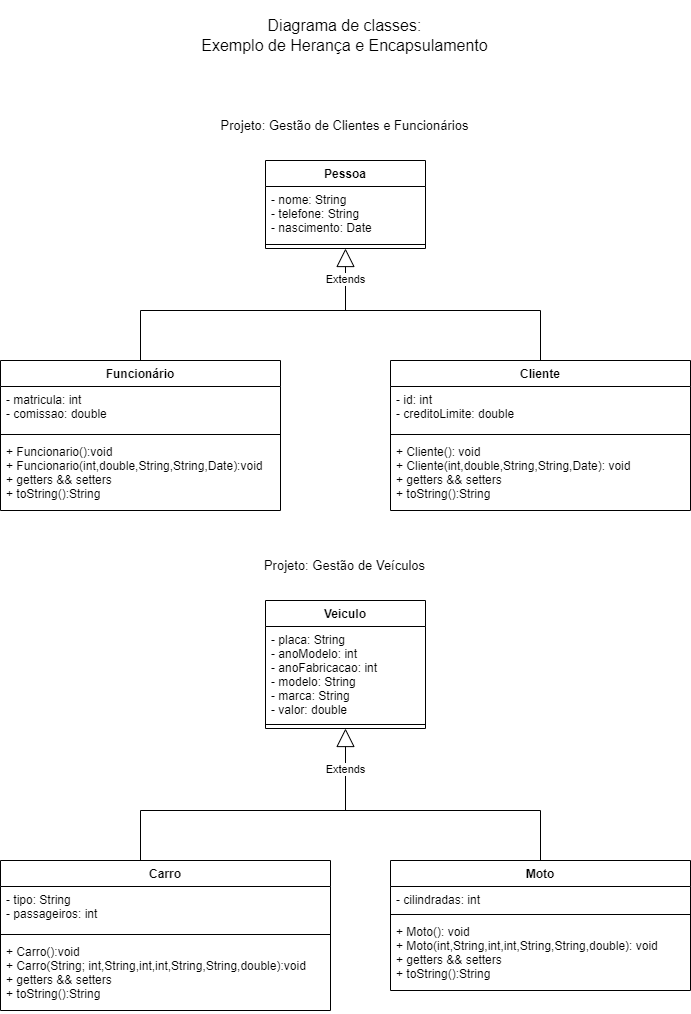

The diagram above was exported from draw.io. Its source (the exported page's mxGraphModel, read from the mxfile embedded in the PNG):
<mxGraphModel dx="981" dy="548" grid="1" gridSize="10" guides="1" tooltips="1" connect="1" arrows="1" fold="1" page="1" pageScale="1" pageWidth="827" pageHeight="1169" math="0" shadow="0">
  <root>
    <mxCell id="0" />
    <mxCell id="1" parent="0" />
    <mxCell id="BJ97NTDQxB4-RG10UvA1-1" value="Diagrama de classes:&lt;br style=&quot;font-size: 16px;&quot;&gt;Exemplo de Herança e Encapsulamento" style="text;html=1;strokeColor=none;fillColor=none;align=center;verticalAlign=middle;whiteSpace=wrap;rounded=0;fontSize=16;" vertex="1" parent="1">
      <mxGeometry x="263.5" y="20" width="301" height="70" as="geometry" />
    </mxCell>
    <mxCell id="BJ97NTDQxB4-RG10UvA1-21" style="edgeStyle=orthogonalEdgeStyle;rounded=0;orthogonalLoop=1;jettySize=auto;html=1;exitX=0.5;exitY=0;exitDx=0;exitDy=0;entryX=0.5;entryY=0;entryDx=0;entryDy=0;endArrow=none;endFill=0;" edge="1" parent="1" source="BJ97NTDQxB4-RG10UvA1-2" target="BJ97NTDQxB4-RG10UvA1-10">
      <mxGeometry relative="1" as="geometry">
        <Array as="points">
          <mxPoint x="609" y="330" />
          <mxPoint x="209" y="330" />
        </Array>
      </mxGeometry>
    </mxCell>
    <mxCell id="BJ97NTDQxB4-RG10UvA1-2" value="Cliente" style="swimlane;fontStyle=1;align=center;verticalAlign=top;childLayout=stackLayout;horizontal=1;startSize=26;horizontalStack=0;resizeParent=1;resizeParentMax=0;resizeLast=0;collapsible=1;marginBottom=0;" vertex="1" parent="1">
      <mxGeometry x="459" y="380" width="300" height="150" as="geometry" />
    </mxCell>
    <mxCell id="BJ97NTDQxB4-RG10UvA1-3" value="- id: int&#10;- creditoLimite: double" style="text;strokeColor=none;fillColor=none;align=left;verticalAlign=top;spacingLeft=4;spacingRight=4;overflow=hidden;rotatable=0;points=[[0,0.5],[1,0.5]];portConstraint=eastwest;" vertex="1" parent="BJ97NTDQxB4-RG10UvA1-2">
      <mxGeometry y="26" width="300" height="44" as="geometry" />
    </mxCell>
    <mxCell id="BJ97NTDQxB4-RG10UvA1-4" value="" style="line;strokeWidth=1;fillColor=none;align=left;verticalAlign=middle;spacingTop=-1;spacingLeft=3;spacingRight=3;rotatable=0;labelPosition=right;points=[];portConstraint=eastwest;" vertex="1" parent="BJ97NTDQxB4-RG10UvA1-2">
      <mxGeometry y="70" width="300" height="8" as="geometry" />
    </mxCell>
    <mxCell id="BJ97NTDQxB4-RG10UvA1-5" value="+ Cliente(): void&#10;+ Cliente(int,double,String,String,Date): void&#10;+ getters &amp;&amp; setters&#10;+ toString():String" style="text;strokeColor=none;fillColor=none;align=left;verticalAlign=top;spacingLeft=4;spacingRight=4;overflow=hidden;rotatable=0;points=[[0,0.5],[1,0.5]];portConstraint=eastwest;" vertex="1" parent="BJ97NTDQxB4-RG10UvA1-2">
      <mxGeometry y="78" width="300" height="72" as="geometry" />
    </mxCell>
    <mxCell id="BJ97NTDQxB4-RG10UvA1-10" value="Funcionário" style="swimlane;fontStyle=1;align=center;verticalAlign=top;childLayout=stackLayout;horizontal=1;startSize=26;horizontalStack=0;resizeParent=1;resizeParentMax=0;resizeLast=0;collapsible=1;marginBottom=0;" vertex="1" parent="1">
      <mxGeometry x="69" y="380" width="280" height="150" as="geometry" />
    </mxCell>
    <mxCell id="BJ97NTDQxB4-RG10UvA1-11" value="- matricula: int&#10;- comissao: double" style="text;strokeColor=none;fillColor=none;align=left;verticalAlign=top;spacingLeft=4;spacingRight=4;overflow=hidden;rotatable=0;points=[[0,0.5],[1,0.5]];portConstraint=eastwest;" vertex="1" parent="BJ97NTDQxB4-RG10UvA1-10">
      <mxGeometry y="26" width="280" height="44" as="geometry" />
    </mxCell>
    <mxCell id="BJ97NTDQxB4-RG10UvA1-12" value="" style="line;strokeWidth=1;fillColor=none;align=left;verticalAlign=middle;spacingTop=-1;spacingLeft=3;spacingRight=3;rotatable=0;labelPosition=right;points=[];portConstraint=eastwest;" vertex="1" parent="BJ97NTDQxB4-RG10UvA1-10">
      <mxGeometry y="70" width="280" height="8" as="geometry" />
    </mxCell>
    <mxCell id="BJ97NTDQxB4-RG10UvA1-13" value="+ Funcionario():void&#10;+ Funcionario(int,double,String,String,Date):void&#10;+ getters &amp;&amp; setters&#10;+ toString():String&#10;" style="text;strokeColor=none;fillColor=none;align=left;verticalAlign=top;spacingLeft=4;spacingRight=4;overflow=hidden;rotatable=0;points=[[0,0.5],[1,0.5]];portConstraint=eastwest;" vertex="1" parent="BJ97NTDQxB4-RG10UvA1-10">
      <mxGeometry y="78" width="280" height="72" as="geometry" />
    </mxCell>
    <mxCell id="BJ97NTDQxB4-RG10UvA1-14" value="Pessoa" style="swimlane;fontStyle=1;align=center;verticalAlign=top;childLayout=stackLayout;horizontal=1;startSize=26;horizontalStack=0;resizeParent=1;resizeParentMax=0;resizeLast=0;collapsible=1;marginBottom=0;" vertex="1" parent="1">
      <mxGeometry x="334" y="180" width="160" height="88" as="geometry" />
    </mxCell>
    <mxCell id="BJ97NTDQxB4-RG10UvA1-15" value="- nome: String&#10;- telefone: String&#10;- nascimento: Date" style="text;strokeColor=none;fillColor=none;align=left;verticalAlign=top;spacingLeft=4;spacingRight=4;overflow=hidden;rotatable=0;points=[[0,0.5],[1,0.5]];portConstraint=eastwest;" vertex="1" parent="BJ97NTDQxB4-RG10UvA1-14">
      <mxGeometry y="26" width="160" height="54" as="geometry" />
    </mxCell>
    <mxCell id="BJ97NTDQxB4-RG10UvA1-16" value="" style="line;strokeWidth=1;fillColor=none;align=left;verticalAlign=middle;spacingTop=-1;spacingLeft=3;spacingRight=3;rotatable=0;labelPosition=right;points=[];portConstraint=eastwest;" vertex="1" parent="BJ97NTDQxB4-RG10UvA1-14">
      <mxGeometry y="80" width="160" height="8" as="geometry" />
    </mxCell>
    <mxCell id="BJ97NTDQxB4-RG10UvA1-18" value="Extends" style="endArrow=block;endSize=16;endFill=0;html=1;rounded=0;entryX=0.5;entryY=1;entryDx=0;entryDy=0;" edge="1" parent="1" target="BJ97NTDQxB4-RG10UvA1-14">
      <mxGeometry width="160" relative="1" as="geometry">
        <mxPoint x="414" y="330" as="sourcePoint" />
        <mxPoint x="470" y="350" as="targetPoint" />
      </mxGeometry>
    </mxCell>
    <mxCell id="BJ97NTDQxB4-RG10UvA1-22" value="Projeto: Gestão de Clientes e Funcionários" style="text;html=1;strokeColor=none;fillColor=none;align=center;verticalAlign=middle;whiteSpace=wrap;rounded=0;fontSize=13;" vertex="1" parent="1">
      <mxGeometry x="263" y="130" width="301" height="30" as="geometry" />
    </mxCell>
    <mxCell id="BJ97NTDQxB4-RG10UvA1-23" style="edgeStyle=orthogonalEdgeStyle;rounded=0;orthogonalLoop=1;jettySize=auto;html=1;exitX=0.5;exitY=0;exitDx=0;exitDy=0;entryX=0.5;entryY=0;entryDx=0;entryDy=0;endArrow=none;endFill=0;" edge="1" source="BJ97NTDQxB4-RG10UvA1-24" target="BJ97NTDQxB4-RG10UvA1-28" parent="1">
      <mxGeometry relative="1" as="geometry">
        <Array as="points">
          <mxPoint x="609" y="830" />
          <mxPoint x="209" y="830" />
        </Array>
      </mxGeometry>
    </mxCell>
    <mxCell id="BJ97NTDQxB4-RG10UvA1-24" value="Moto" style="swimlane;fontStyle=1;align=center;verticalAlign=top;childLayout=stackLayout;horizontal=1;startSize=26;horizontalStack=0;resizeParent=1;resizeParentMax=0;resizeLast=0;collapsible=1;marginBottom=0;" vertex="1" parent="1">
      <mxGeometry x="459" y="880" width="300" height="130" as="geometry" />
    </mxCell>
    <mxCell id="BJ97NTDQxB4-RG10UvA1-25" value="- cilindradas: int&#10; " style="text;strokeColor=none;fillColor=none;align=left;verticalAlign=top;spacingLeft=4;spacingRight=4;overflow=hidden;rotatable=0;points=[[0,0.5],[1,0.5]];portConstraint=eastwest;" vertex="1" parent="BJ97NTDQxB4-RG10UvA1-24">
      <mxGeometry y="26" width="300" height="24" as="geometry" />
    </mxCell>
    <mxCell id="BJ97NTDQxB4-RG10UvA1-26" value="" style="line;strokeWidth=1;fillColor=none;align=left;verticalAlign=middle;spacingTop=-1;spacingLeft=3;spacingRight=3;rotatable=0;labelPosition=right;points=[];portConstraint=eastwest;" vertex="1" parent="BJ97NTDQxB4-RG10UvA1-24">
      <mxGeometry y="50" width="300" height="8" as="geometry" />
    </mxCell>
    <mxCell id="BJ97NTDQxB4-RG10UvA1-27" value="+ Moto(): void&#10;+ Moto(int,String,int,int,String,String,double): void&#10;+ getters &amp;&amp; setters&#10;+ toString():String" style="text;strokeColor=none;fillColor=none;align=left;verticalAlign=top;spacingLeft=4;spacingRight=4;overflow=hidden;rotatable=0;points=[[0,0.5],[1,0.5]];portConstraint=eastwest;" vertex="1" parent="BJ97NTDQxB4-RG10UvA1-24">
      <mxGeometry y="58" width="300" height="72" as="geometry" />
    </mxCell>
    <mxCell id="BJ97NTDQxB4-RG10UvA1-28" value="Carro" style="swimlane;fontStyle=1;align=center;verticalAlign=top;childLayout=stackLayout;horizontal=1;startSize=26;horizontalStack=0;resizeParent=1;resizeParentMax=0;resizeLast=0;collapsible=1;marginBottom=0;" vertex="1" parent="1">
      <mxGeometry x="69" y="880" width="330" height="150" as="geometry" />
    </mxCell>
    <mxCell id="BJ97NTDQxB4-RG10UvA1-29" value="- tipo: String&#10;- passageiros: int" style="text;strokeColor=none;fillColor=none;align=left;verticalAlign=top;spacingLeft=4;spacingRight=4;overflow=hidden;rotatable=0;points=[[0,0.5],[1,0.5]];portConstraint=eastwest;" vertex="1" parent="BJ97NTDQxB4-RG10UvA1-28">
      <mxGeometry y="26" width="330" height="44" as="geometry" />
    </mxCell>
    <mxCell id="BJ97NTDQxB4-RG10UvA1-30" value="" style="line;strokeWidth=1;fillColor=none;align=left;verticalAlign=middle;spacingTop=-1;spacingLeft=3;spacingRight=3;rotatable=0;labelPosition=right;points=[];portConstraint=eastwest;" vertex="1" parent="BJ97NTDQxB4-RG10UvA1-28">
      <mxGeometry y="70" width="330" height="8" as="geometry" />
    </mxCell>
    <mxCell id="BJ97NTDQxB4-RG10UvA1-31" value="+ Carro():void&#10;+ Carro(String; int,String,int,int,String,String,double):void&#10;+ getters &amp;&amp; setters&#10;+ toString():String&#10;" style="text;strokeColor=none;fillColor=none;align=left;verticalAlign=top;spacingLeft=4;spacingRight=4;overflow=hidden;rotatable=0;points=[[0,0.5],[1,0.5]];portConstraint=eastwest;" vertex="1" parent="BJ97NTDQxB4-RG10UvA1-28">
      <mxGeometry y="78" width="330" height="72" as="geometry" />
    </mxCell>
    <mxCell id="BJ97NTDQxB4-RG10UvA1-32" value="Veiculo" style="swimlane;fontStyle=1;align=center;verticalAlign=top;childLayout=stackLayout;horizontal=1;startSize=26;horizontalStack=0;resizeParent=1;resizeParentMax=0;resizeLast=0;collapsible=1;marginBottom=0;" vertex="1" parent="1">
      <mxGeometry x="334" y="620" width="160" height="128" as="geometry" />
    </mxCell>
    <mxCell id="BJ97NTDQxB4-RG10UvA1-33" value="- placa: String&#10;- anoModelo: int&#10;- anoFabricacao: int&#10;- modelo: String&#10;- marca: String&#10;- valor: double" style="text;strokeColor=none;fillColor=none;align=left;verticalAlign=top;spacingLeft=4;spacingRight=4;overflow=hidden;rotatable=0;points=[[0,0.5],[1,0.5]];portConstraint=eastwest;" vertex="1" parent="BJ97NTDQxB4-RG10UvA1-32">
      <mxGeometry y="26" width="160" height="94" as="geometry" />
    </mxCell>
    <mxCell id="BJ97NTDQxB4-RG10UvA1-34" value="" style="line;strokeWidth=1;fillColor=none;align=left;verticalAlign=middle;spacingTop=-1;spacingLeft=3;spacingRight=3;rotatable=0;labelPosition=right;points=[];portConstraint=eastwest;" vertex="1" parent="BJ97NTDQxB4-RG10UvA1-32">
      <mxGeometry y="120" width="160" height="8" as="geometry" />
    </mxCell>
    <mxCell id="BJ97NTDQxB4-RG10UvA1-35" value="Extends" style="endArrow=block;endSize=16;endFill=0;html=1;rounded=0;entryX=0.5;entryY=1;entryDx=0;entryDy=0;" edge="1" target="BJ97NTDQxB4-RG10UvA1-32" parent="1">
      <mxGeometry width="160" relative="1" as="geometry">
        <mxPoint x="414" y="830" as="sourcePoint" />
        <mxPoint x="470" y="790" as="targetPoint" />
      </mxGeometry>
    </mxCell>
    <mxCell id="BJ97NTDQxB4-RG10UvA1-36" value="Projeto: Gestão de Veículos" style="text;html=1;strokeColor=none;fillColor=none;align=center;verticalAlign=middle;whiteSpace=wrap;rounded=0;fontSize=13;" vertex="1" parent="1">
      <mxGeometry x="263" y="570" width="301" height="30" as="geometry" />
    </mxCell>
  </root>
</mxGraphModel>